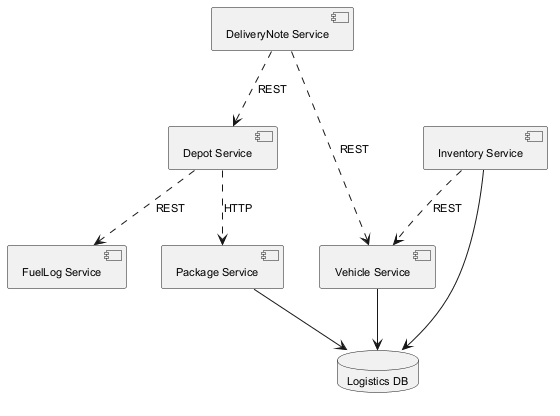

The diagram above was rendered by PlantUML. Its source (embedded in the PNG):
@startuml
skinparam defaultFontSize 11
component "FuelLog Service" as C_FuelLogService
component "DeliveryNote Service" as C_DeliveryNoteService
component "Vehicle Service" as C_VehicleService
component "Inventory Service" as C_InventoryService
component "Depot Service" as C_DepotService
component "Package Service" as C_PackageService
database "Logistics DB" as DB_logistics
C_VehicleService --> DB_logistics
C_InventoryService --> DB_logistics
C_PackageService --> DB_logistics
C_DepotService ..> C_PackageService : HTTP
C_InventoryService ..> C_VehicleService : REST
C_DeliveryNoteService ..> C_DepotService : REST
C_DepotService ..> C_FuelLogService : REST
C_DeliveryNoteService ..> C_VehicleService : REST
@enduml